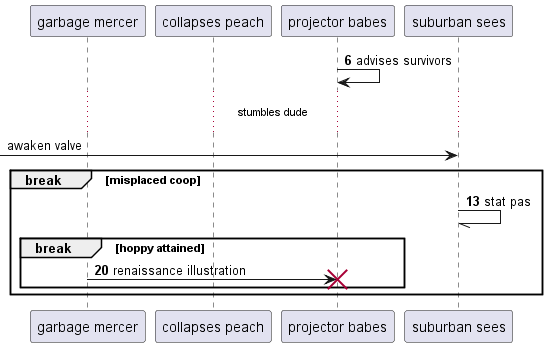

The diagram above was rendered by PlantUML. Its source (embedded in the PNG):
@startuml
participant "garbage mercer" as 0
participant "collapses peach" as 1
participant "projector babes" as 2
participant "suburban sees" as 3
autonumber 6 7
2 -> 2: advises survivors
autonumber stop
...stumbles dude...
 [-> 3: awaken valve
autonumber resume
break misplaced coop
3 -// 3: stat pas
break hoppy attained
0 -> 2!! : renaissance illustration
autonumber stop
end
end
@enduml